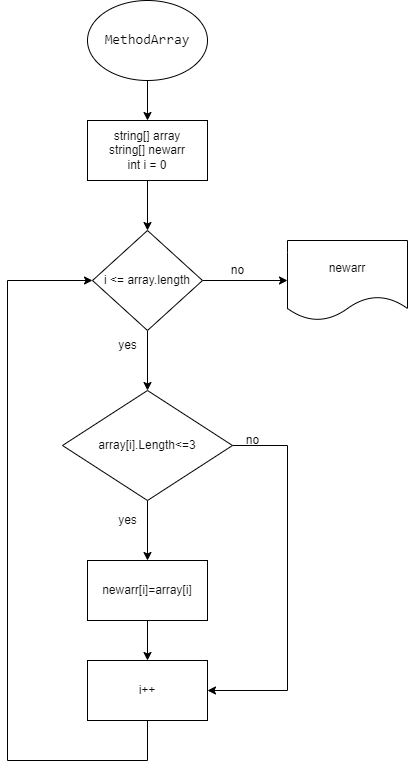

The diagram above was exported from draw.io. Its source (the exported page's mxGraphModel, read from the mxfile embedded in the PNG):
<mxGraphModel dx="1038" dy="567" grid="1" gridSize="10" guides="1" tooltips="1" connect="1" arrows="1" fold="1" page="1" pageScale="1" pageWidth="827" pageHeight="1169" math="0" shadow="0">
  <root>
    <mxCell id="WIyWlLk6GJQsqaUBKTNV-0" />
    <mxCell id="WIyWlLk6GJQsqaUBKTNV-1" parent="WIyWlLk6GJQsqaUBKTNV-0" />
    <mxCell id="vWjAeTqxgq-_ZIZqtNwN-13" value="" style="edgeStyle=orthogonalEdgeStyle;rounded=0;orthogonalLoop=1;jettySize=auto;html=1;fontColor=#0A0A0A;" edge="1" parent="WIyWlLk6GJQsqaUBKTNV-1" source="vWjAeTqxgq-_ZIZqtNwN-10" target="vWjAeTqxgq-_ZIZqtNwN-11">
      <mxGeometry relative="1" as="geometry" />
    </mxCell>
    <mxCell id="vWjAeTqxgq-_ZIZqtNwN-10" value="&lt;font color=&quot;#0a0a0a&quot; face=&quot;Consolas, Courier New, monospace&quot;&gt;&lt;span style=&quot;font-size: 14px;&quot;&gt;MethodArray&lt;/span&gt;&lt;/font&gt;" style="ellipse;whiteSpace=wrap;html=1;" vertex="1" parent="WIyWlLk6GJQsqaUBKTNV-1">
      <mxGeometry x="330" y="50" width="120" height="80" as="geometry" />
    </mxCell>
    <mxCell id="vWjAeTqxgq-_ZIZqtNwN-14" value="" style="edgeStyle=orthogonalEdgeStyle;rounded=0;orthogonalLoop=1;jettySize=auto;html=1;fontColor=#0A0A0A;" edge="1" parent="WIyWlLk6GJQsqaUBKTNV-1" source="vWjAeTqxgq-_ZIZqtNwN-11" target="vWjAeTqxgq-_ZIZqtNwN-12">
      <mxGeometry relative="1" as="geometry" />
    </mxCell>
    <mxCell id="vWjAeTqxgq-_ZIZqtNwN-11" value="string[] array&lt;br&gt;string[] newarr&lt;br&gt;int i = 0" style="rounded=0;whiteSpace=wrap;html=1;fontColor=#0A0A0A;" vertex="1" parent="WIyWlLk6GJQsqaUBKTNV-1">
      <mxGeometry x="330" y="170" width="120" height="60" as="geometry" />
    </mxCell>
    <mxCell id="vWjAeTqxgq-_ZIZqtNwN-16" value="" style="edgeStyle=orthogonalEdgeStyle;rounded=0;orthogonalLoop=1;jettySize=auto;html=1;fontColor=#0A0A0A;" edge="1" parent="WIyWlLk6GJQsqaUBKTNV-1" source="vWjAeTqxgq-_ZIZqtNwN-12" target="vWjAeTqxgq-_ZIZqtNwN-15">
      <mxGeometry relative="1" as="geometry" />
    </mxCell>
    <mxCell id="vWjAeTqxgq-_ZIZqtNwN-19" value="" style="edgeStyle=orthogonalEdgeStyle;rounded=0;orthogonalLoop=1;jettySize=auto;html=1;fontColor=#0A0A0A;" edge="1" parent="WIyWlLk6GJQsqaUBKTNV-1" source="vWjAeTqxgq-_ZIZqtNwN-12" target="vWjAeTqxgq-_ZIZqtNwN-18">
      <mxGeometry relative="1" as="geometry" />
    </mxCell>
    <mxCell id="vWjAeTqxgq-_ZIZqtNwN-12" value="i &amp;lt;= array.length" style="rhombus;whiteSpace=wrap;html=1;fontColor=#0A0A0A;" vertex="1" parent="WIyWlLk6GJQsqaUBKTNV-1">
      <mxGeometry x="335" y="280" width="110" height="100" as="geometry" />
    </mxCell>
    <mxCell id="vWjAeTqxgq-_ZIZqtNwN-15" value="newarr" style="shape=document;whiteSpace=wrap;html=1;boundedLbl=1;fontColor=#0A0A0A;" vertex="1" parent="WIyWlLk6GJQsqaUBKTNV-1">
      <mxGeometry x="530" y="290" width="120" height="80" as="geometry" />
    </mxCell>
    <mxCell id="vWjAeTqxgq-_ZIZqtNwN-17" value="no" style="text;html=1;align=center;verticalAlign=middle;resizable=0;points=[];autosize=1;strokeColor=none;fillColor=none;fontColor=#0A0A0A;" vertex="1" parent="WIyWlLk6GJQsqaUBKTNV-1">
      <mxGeometry x="460" y="305" width="40" height="30" as="geometry" />
    </mxCell>
    <mxCell id="vWjAeTqxgq-_ZIZqtNwN-23" value="" style="edgeStyle=orthogonalEdgeStyle;rounded=0;orthogonalLoop=1;jettySize=auto;html=1;fontColor=#0B0F12;" edge="1" parent="WIyWlLk6GJQsqaUBKTNV-1" source="vWjAeTqxgq-_ZIZqtNwN-18" target="vWjAeTqxgq-_ZIZqtNwN-22">
      <mxGeometry relative="1" as="geometry" />
    </mxCell>
    <mxCell id="vWjAeTqxgq-_ZIZqtNwN-28" style="edgeStyle=orthogonalEdgeStyle;rounded=0;orthogonalLoop=1;jettySize=auto;html=1;exitX=1;exitY=0.5;exitDx=0;exitDy=0;entryX=1;entryY=0.5;entryDx=0;entryDy=0;fontColor=#0B0F12;" edge="1" parent="WIyWlLk6GJQsqaUBKTNV-1" source="vWjAeTqxgq-_ZIZqtNwN-18" target="vWjAeTqxgq-_ZIZqtNwN-26">
      <mxGeometry relative="1" as="geometry">
        <Array as="points">
          <mxPoint x="530" y="495" />
          <mxPoint x="530" y="740" />
        </Array>
      </mxGeometry>
    </mxCell>
    <mxCell id="vWjAeTqxgq-_ZIZqtNwN-18" value="&lt;font color=&quot;#0b0f12&quot;&gt;array[i].Length&amp;lt;=3&lt;/font&gt;" style="rhombus;whiteSpace=wrap;html=1;fontColor=#0A0A0A;" vertex="1" parent="WIyWlLk6GJQsqaUBKTNV-1">
      <mxGeometry x="305" y="440" width="170" height="110" as="geometry" />
    </mxCell>
    <mxCell id="vWjAeTqxgq-_ZIZqtNwN-20" value="yes" style="text;html=1;align=center;verticalAlign=middle;resizable=0;points=[];autosize=1;strokeColor=none;fillColor=none;fontColor=#0A0A0A;" vertex="1" parent="WIyWlLk6GJQsqaUBKTNV-1">
      <mxGeometry x="350" y="380" width="40" height="30" as="geometry" />
    </mxCell>
    <mxCell id="vWjAeTqxgq-_ZIZqtNwN-25" style="edgeStyle=orthogonalEdgeStyle;rounded=0;orthogonalLoop=1;jettySize=auto;html=1;fontColor=#0B0F12;entryX=0;entryY=0.5;entryDx=0;entryDy=0;exitX=0.5;exitY=1;exitDx=0;exitDy=0;" edge="1" parent="WIyWlLk6GJQsqaUBKTNV-1" source="vWjAeTqxgq-_ZIZqtNwN-26" target="vWjAeTqxgq-_ZIZqtNwN-12">
      <mxGeometry relative="1" as="geometry">
        <mxPoint x="230" y="480" as="targetPoint" />
        <Array as="points">
          <mxPoint x="390" y="810" />
          <mxPoint x="250" y="810" />
          <mxPoint x="250" y="330" />
        </Array>
      </mxGeometry>
    </mxCell>
    <mxCell id="vWjAeTqxgq-_ZIZqtNwN-27" value="" style="edgeStyle=orthogonalEdgeStyle;rounded=0;orthogonalLoop=1;jettySize=auto;html=1;fontColor=#0B0F12;" edge="1" parent="WIyWlLk6GJQsqaUBKTNV-1" source="vWjAeTqxgq-_ZIZqtNwN-22" target="vWjAeTqxgq-_ZIZqtNwN-26">
      <mxGeometry relative="1" as="geometry" />
    </mxCell>
    <mxCell id="vWjAeTqxgq-_ZIZqtNwN-22" value="newarr[i]=array[i]" style="rounded=0;whiteSpace=wrap;html=1;fontColor=#0B0F12;" vertex="1" parent="WIyWlLk6GJQsqaUBKTNV-1">
      <mxGeometry x="330" y="610" width="120" height="60" as="geometry" />
    </mxCell>
    <mxCell id="vWjAeTqxgq-_ZIZqtNwN-24" value="yes" style="text;html=1;align=center;verticalAlign=middle;resizable=0;points=[];autosize=1;strokeColor=none;fillColor=none;fontColor=#0B0F12;" vertex="1" parent="WIyWlLk6GJQsqaUBKTNV-1">
      <mxGeometry x="350" y="555" width="40" height="30" as="geometry" />
    </mxCell>
    <mxCell id="vWjAeTqxgq-_ZIZqtNwN-26" value="i++" style="rounded=0;whiteSpace=wrap;html=1;fontColor=#0B0F12;" vertex="1" parent="WIyWlLk6GJQsqaUBKTNV-1">
      <mxGeometry x="330" y="710" width="120" height="60" as="geometry" />
    </mxCell>
    <mxCell id="vWjAeTqxgq-_ZIZqtNwN-29" value="no" style="text;html=1;align=center;verticalAlign=middle;resizable=0;points=[];autosize=1;strokeColor=none;fillColor=none;fontColor=#0B0F12;" vertex="1" parent="WIyWlLk6GJQsqaUBKTNV-1">
      <mxGeometry x="475" y="475" width="40" height="30" as="geometry" />
    </mxCell>
  </root>
</mxGraphModel>